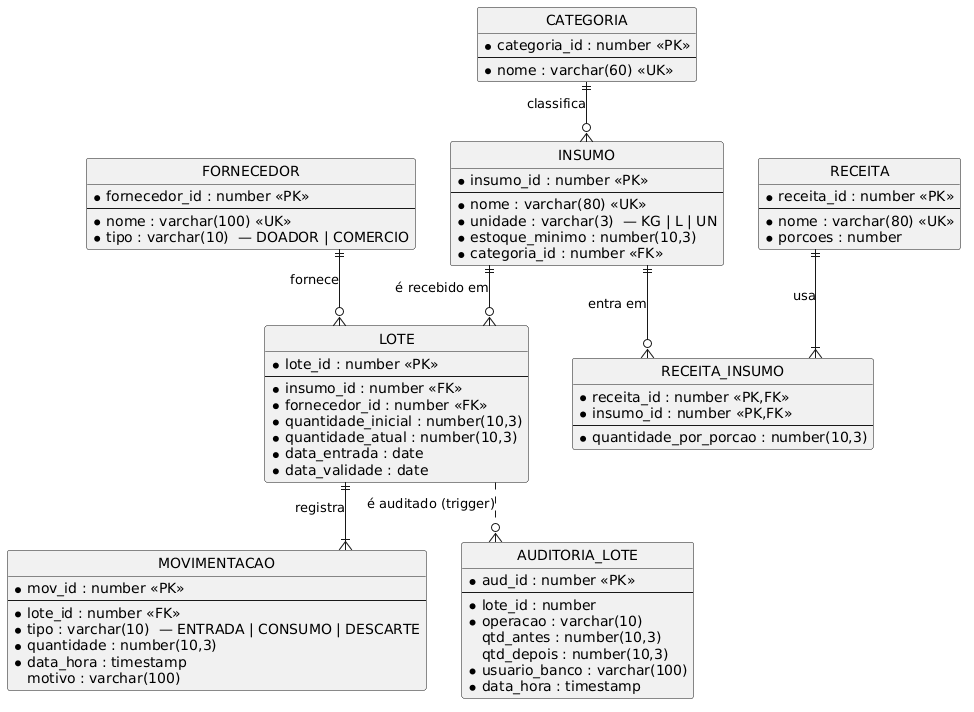

The diagram above was rendered by PlantUML. Its source (embedded in the PNG):
@startuml
' despensa.puml — DER da DespensaViva (cozinha comunitária). Notação Crow's Foot (pés de galinha).
' Visualizar em https://plantuml.com/ ou na extensão PlantUML do VS Code.
hide circle
skinparam linetype ortho

entity "CATEGORIA" as categoria {
  * categoria_id : number <<PK>>
  --
  * nome : varchar(60) <<UK>>
}
entity "FORNECEDOR" as fornecedor {
  * fornecedor_id : number <<PK>>
  --
  * nome : varchar(100) <<UK>>
  * tipo : varchar(10)  — DOADOR | COMERCIO
}
entity "INSUMO" as insumo {
  * insumo_id : number <<PK>>
  --
  * nome : varchar(80) <<UK>>
  * unidade : varchar(3)  — KG | L | UN
  * estoque_minimo : number(10,3)
  * categoria_id : number <<FK>>
}
entity "LOTE" as lote {
  * lote_id : number <<PK>>
  --
  * insumo_id : number <<FK>>
  * fornecedor_id : number <<FK>>
  * quantidade_inicial : number(10,3)
  * quantidade_atual : number(10,3)
  * data_entrada : date
  * data_validade : date
}
entity "MOVIMENTACAO" as movimentacao {
  * mov_id : number <<PK>>
  --
  * lote_id : number <<FK>>
  * tipo : varchar(10)  — ENTRADA | CONSUMO | DESCARTE
  * quantidade : number(10,3)
  * data_hora : timestamp
  motivo : varchar(100)
}
entity "RECEITA" as receita {
  * receita_id : number <<PK>>
  --
  * nome : varchar(80) <<UK>>
  * porcoes : number
}
entity "RECEITA_INSUMO" as receita_insumo {
  * receita_id : number <<PK,FK>>
  * insumo_id : number <<PK,FK>>
  --
  * quantidade_por_porcao : number(10,3)
}
entity "AUDITORIA_LOTE" as auditoria_lote {
  * aud_id : number <<PK>>
  --
  * lote_id : number
  * operacao : varchar(10)
  qtd_antes : number(10,3)
  qtd_depois : number(10,3)
  * usuario_banco : varchar(100)
  * data_hora : timestamp
}

categoria      ||--o{ insumo         : classifica
insumo         ||--o{ lote           : "é recebido em"
fornecedor     ||--o{ lote           : fornece
lote           ||--|{ movimentacao   : registra
receita        ||--|{ receita_insumo : "usa"
insumo         ||--o{ receita_insumo : "entra em"
lote           ..o{ auditoria_lote   : "é auditado (trigger)"
@enduml